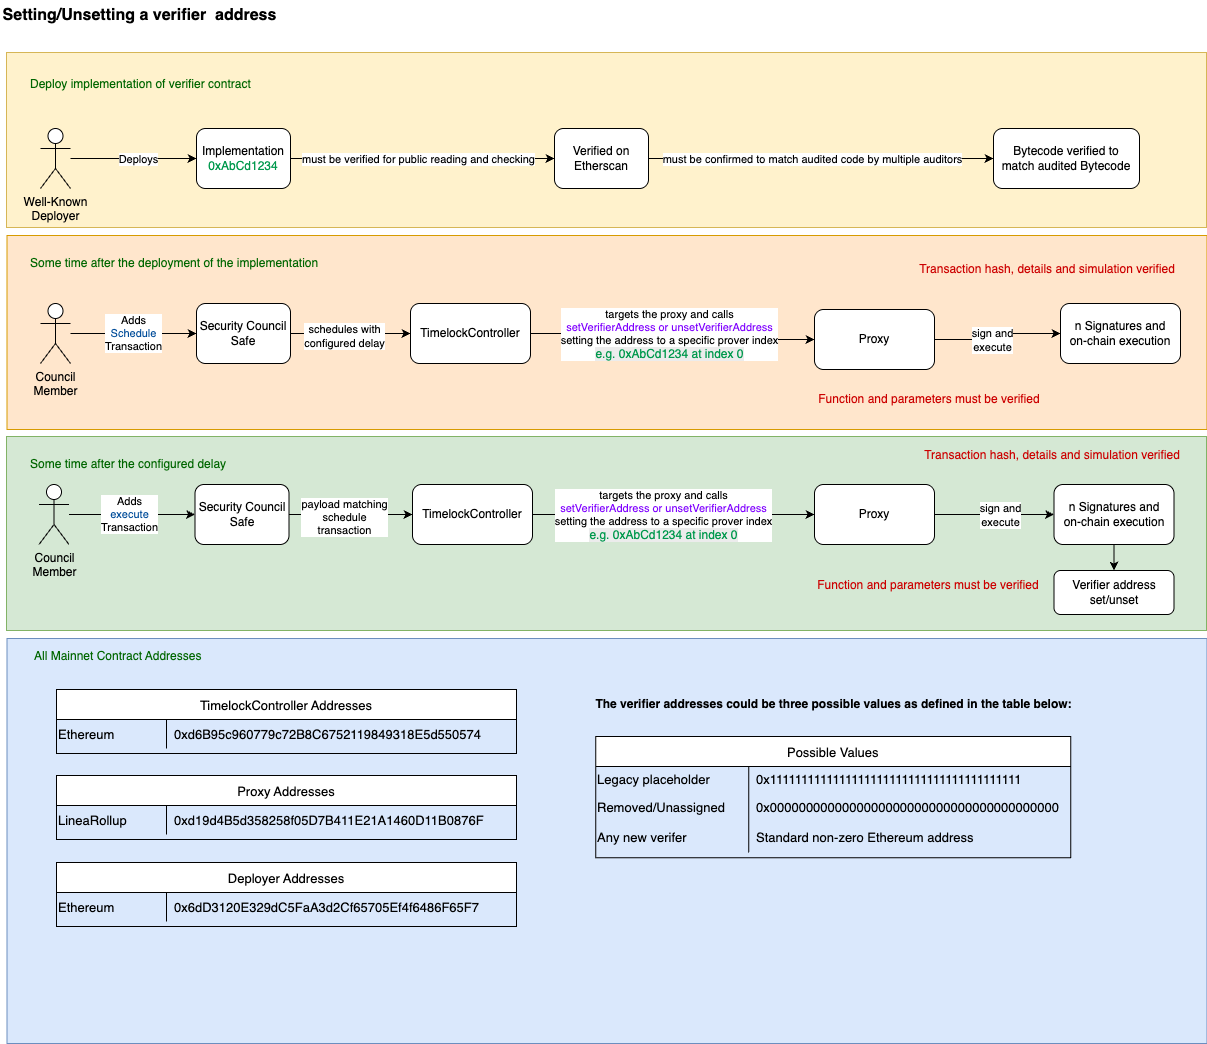

The diagram above was exported from draw.io. Its source (the exported page's mxGraphModel, read from the mxfile embedded in the PNG):
<mxGraphModel dx="5363" dy="1898" grid="0" gridSize="10" guides="1" tooltips="1" connect="1" arrows="1" fold="1" page="0" pageScale="1" pageWidth="827" pageHeight="1169" math="0" shadow="0">
  <root>
    <mxCell id="0" />
    <mxCell id="1" parent="0" />
    <mxCell id="2" value="" style="rounded=0;whiteSpace=wrap;html=1;fillColor=#dae8fc;strokeColor=#6c8ebf;" vertex="1" parent="1">
      <mxGeometry x="-1218.5" y="523" width="1200" height="405" as="geometry" />
    </mxCell>
    <mxCell id="3" value="" style="rounded=0;whiteSpace=wrap;html=1;fillColor=#d5e8d4;strokeColor=#82b366;" vertex="1" parent="1">
      <mxGeometry x="-1219" y="321" width="1200" height="194" as="geometry" />
    </mxCell>
    <mxCell id="4" value="" style="rounded=0;whiteSpace=wrap;html=1;fillColor=#ffe6cc;strokeColor=#d79b00;" vertex="1" parent="1">
      <mxGeometry x="-1218.5" y="120" width="1200" height="194" as="geometry" />
    </mxCell>
    <mxCell id="5" value="" style="rounded=0;whiteSpace=wrap;html=1;fillColor=#fff2cc;strokeColor=#d6b656;" vertex="1" parent="1">
      <mxGeometry x="-1219" y="-63" width="1200" height="175" as="geometry" />
    </mxCell>
    <mxCell id="6" value="" style="edgeStyle=orthogonalEdgeStyle;rounded=0;orthogonalLoop=1;jettySize=auto;html=1;" edge="1" source="8" target="11" parent="1">
      <mxGeometry relative="1" as="geometry" />
    </mxCell>
    <mxCell id="7" value="schedules with &lt;br&gt;configured delay" style="edgeLabel;html=1;align=center;verticalAlign=middle;resizable=0;points=[];" connectable="0" vertex="1" parent="6">
      <mxGeometry x="-0.1029" y="-2" relative="1" as="geometry">
        <mxPoint as="offset" />
      </mxGeometry>
    </mxCell>
    <mxCell id="8" value="Security Council &lt;br&gt;Safe" style="rounded=1;whiteSpace=wrap;html=1;" vertex="1" parent="1">
      <mxGeometry x="-1029" y="188" width="94" height="60" as="geometry" />
    </mxCell>
    <mxCell id="9" value="Adds&lt;br&gt;&lt;font style=&quot;color: rgb(0, 76, 153);&quot;&gt;Schedule&lt;/font&gt;&lt;br&gt;Transaction" style="edgeStyle=orthogonalEdgeStyle;rounded=0;orthogonalLoop=1;jettySize=auto;html=1;entryX=0;entryY=0.5;entryDx=0;entryDy=0;" edge="1" source="10" target="8" parent="1">
      <mxGeometry relative="1" as="geometry">
        <Array as="points">
          <mxPoint x="-1109" y="218" />
          <mxPoint x="-1109" y="218" />
        </Array>
      </mxGeometry>
    </mxCell>
    <mxCell id="10" value="Council&lt;br&gt;Member" style="shape=umlActor;verticalLabelPosition=bottom;verticalAlign=top;html=1;outlineConnect=0;" vertex="1" parent="1">
      <mxGeometry x="-1185" y="188" width="30" height="60" as="geometry" />
    </mxCell>
    <mxCell id="11" value="TimelockController" style="rounded=1;whiteSpace=wrap;html=1;" vertex="1" parent="1">
      <mxGeometry x="-815" y="188" width="120" height="60" as="geometry" />
    </mxCell>
    <mxCell id="12" style="edgeStyle=orthogonalEdgeStyle;rounded=0;orthogonalLoop=1;jettySize=auto;html=1;entryX=0;entryY=0.5;entryDx=0;entryDy=0;exitX=1;exitY=0.5;exitDx=0;exitDy=0;" edge="1" source="11" target="16" parent="1">
      <mxGeometry relative="1" as="geometry">
        <mxPoint x="-505" y="218" as="sourcePoint" />
      </mxGeometry>
    </mxCell>
    <mxCell id="13" value="targets the proxy and calls &lt;br&gt;&lt;font style=&quot;color: rgb(127, 0, 255);&quot;&gt;setVerifierAddress or unsetVerifierAddress&lt;/font&gt;&lt;br&gt;setting the address to a specific prover index&lt;br&gt;&lt;span style=&quot;color: rgb(0, 153, 77); font-size: 12px; text-wrap-mode: wrap; background-color: rgb(236, 236, 236);&quot;&gt;e.g. 0xAbCd1234 at index 0&lt;/span&gt;" style="edgeLabel;html=1;align=center;verticalAlign=middle;resizable=0;points=[];" connectable="0" vertex="1" parent="12">
      <mxGeometry x="-0.224" relative="1" as="geometry">
        <mxPoint x="25" as="offset" />
      </mxGeometry>
    </mxCell>
    <mxCell id="14" value="" style="edgeStyle=orthogonalEdgeStyle;rounded=0;orthogonalLoop=1;jettySize=auto;html=1;" edge="1" source="16" target="34" parent="1">
      <mxGeometry relative="1" as="geometry" />
    </mxCell>
    <mxCell id="15" value="sign and&lt;br&gt;execute" style="edgeLabel;html=1;align=center;verticalAlign=middle;resizable=0;points=[];" connectable="0" vertex="1" parent="14">
      <mxGeometry x="-0.13" relative="1" as="geometry">
        <mxPoint as="offset" />
      </mxGeometry>
    </mxCell>
    <mxCell id="16" value="Proxy" style="rounded=1;whiteSpace=wrap;html=1;" vertex="1" parent="1">
      <mxGeometry x="-411" y="194" width="120" height="60" as="geometry" />
    </mxCell>
    <mxCell id="17" value="" style="edgeStyle=orthogonalEdgeStyle;rounded=0;orthogonalLoop=1;jettySize=auto;html=1;" edge="1" source="19" target="52" parent="1">
      <mxGeometry relative="1" as="geometry" />
    </mxCell>
    <mxCell id="18" value="must be verified for public reading and checking" style="edgeLabel;html=1;align=center;verticalAlign=middle;resizable=0;points=[];" connectable="0" vertex="1" parent="17">
      <mxGeometry x="-0.2016" y="1" relative="1" as="geometry">
        <mxPoint x="22" y="1" as="offset" />
      </mxGeometry>
    </mxCell>
    <mxCell id="19" value="Implementation&lt;br&gt;&lt;font style=&quot;color: rgb(0, 153, 77);&quot;&gt;0xAbCd1234&lt;/font&gt;" style="rounded=1;whiteSpace=wrap;html=1;" vertex="1" parent="1">
      <mxGeometry x="-1029" y="13" width="94" height="60" as="geometry" />
    </mxCell>
    <mxCell id="20" style="edgeStyle=orthogonalEdgeStyle;rounded=0;orthogonalLoop=1;jettySize=auto;html=1;entryX=0;entryY=0.5;entryDx=0;entryDy=0;" edge="1" source="22" target="19" parent="1">
      <mxGeometry relative="1" as="geometry" />
    </mxCell>
    <mxCell id="21" value="Deploys" style="edgeLabel;html=1;align=center;verticalAlign=middle;resizable=0;points=[];" connectable="0" vertex="1" parent="20">
      <mxGeometry x="0.0509" relative="1" as="geometry">
        <mxPoint as="offset" />
      </mxGeometry>
    </mxCell>
    <mxCell id="22" value="Well-Known&lt;br&gt;Deployer" style="shape=umlActor;verticalLabelPosition=bottom;verticalAlign=top;html=1;outlineConnect=0;" vertex="1" parent="1">
      <mxGeometry x="-1185" y="13" width="30" height="60" as="geometry" />
    </mxCell>
    <mxCell id="23" value="" style="edgeStyle=orthogonalEdgeStyle;rounded=0;orthogonalLoop=1;jettySize=auto;html=1;" edge="1" source="25" target="28" parent="1">
      <mxGeometry relative="1" as="geometry" />
    </mxCell>
    <mxCell id="24" value="payload matching&lt;br&gt;schedule&lt;br&gt;transaction" style="edgeLabel;html=1;align=center;verticalAlign=middle;resizable=0;points=[];" connectable="0" vertex="1" parent="23">
      <mxGeometry x="-0.1029" y="-2" relative="1" as="geometry">
        <mxPoint as="offset" />
      </mxGeometry>
    </mxCell>
    <mxCell id="25" value="Security Council Safe" style="rounded=1;whiteSpace=wrap;html=1;" vertex="1" parent="1">
      <mxGeometry x="-1030.5" y="369" width="94" height="60" as="geometry" />
    </mxCell>
    <mxCell id="26" value="Adds&lt;br&gt;&lt;font style=&quot;color: rgb(0, 76, 153);&quot;&gt;execute&lt;/font&gt;&lt;br&gt;Transaction" style="edgeStyle=orthogonalEdgeStyle;rounded=0;orthogonalLoop=1;jettySize=auto;html=1;entryX=0;entryY=0.5;entryDx=0;entryDy=0;" edge="1" source="27" target="25" parent="1">
      <mxGeometry x="-0.0476" relative="1" as="geometry">
        <Array as="points">
          <mxPoint x="-1110.5" y="399" />
          <mxPoint x="-1110.5" y="399" />
        </Array>
        <mxPoint as="offset" />
      </mxGeometry>
    </mxCell>
    <mxCell id="27" value="Council&lt;br&gt;Member" style="shape=umlActor;verticalLabelPosition=bottom;verticalAlign=top;html=1;outlineConnect=0;" vertex="1" parent="1">
      <mxGeometry x="-1186.5" y="369" width="30" height="60" as="geometry" />
    </mxCell>
    <mxCell id="28" value="TimelockController" style="rounded=1;whiteSpace=wrap;html=1;" vertex="1" parent="1">
      <mxGeometry x="-813" y="369" width="120" height="60" as="geometry" />
    </mxCell>
    <mxCell id="29" style="edgeStyle=orthogonalEdgeStyle;rounded=0;orthogonalLoop=1;jettySize=auto;html=1;entryX=0;entryY=0.5;entryDx=0;entryDy=0;exitX=1;exitY=0.5;exitDx=0;exitDy=0;" edge="1" source="28" target="33" parent="1">
      <mxGeometry relative="1" as="geometry">
        <mxPoint x="-496.5" y="399" as="sourcePoint" />
      </mxGeometry>
    </mxCell>
    <mxCell id="30" value="targets the proxy and calls&lt;br&gt;&lt;font style=&quot;color: rgb(127, 0, 255);&quot;&gt;setVerifierAddress or unsetVerifierAddress&lt;/font&gt;&lt;br&gt;setting the address to a specific prover index&lt;br&gt;&lt;span style=&quot;text-wrap-mode: wrap; color: rgb(0, 153, 77); font-size: 12px; background-color: rgb(236, 236, 236);&quot;&gt;e.g. 0xAbCd1234 at index 0&lt;/span&gt;" style="edgeLabel;html=1;align=center;verticalAlign=middle;resizable=0;points=[];" connectable="0" vertex="1" parent="29">
      <mxGeometry x="-0.224" relative="1" as="geometry">
        <mxPoint x="20" as="offset" />
      </mxGeometry>
    </mxCell>
    <mxCell id="31" value="" style="edgeStyle=orthogonalEdgeStyle;rounded=0;orthogonalLoop=1;jettySize=auto;html=1;" edge="1" source="33" target="39" parent="1">
      <mxGeometry relative="1" as="geometry" />
    </mxCell>
    <mxCell id="32" value="sign and&lt;br&gt;execute" style="edgeLabel;html=1;align=center;verticalAlign=middle;resizable=0;points=[];" connectable="0" vertex="1" parent="31">
      <mxGeometry x="0.0905" relative="1" as="geometry">
        <mxPoint as="offset" />
      </mxGeometry>
    </mxCell>
    <mxCell id="33" value="Proxy" style="rounded=1;whiteSpace=wrap;html=1;" vertex="1" parent="1">
      <mxGeometry x="-411" y="369" width="120" height="60" as="geometry" />
    </mxCell>
    <mxCell id="34" value="n Signatures and&lt;br&gt;on-chain execution" style="rounded=1;whiteSpace=wrap;html=1;" vertex="1" parent="1">
      <mxGeometry x="-165" y="188" width="120" height="60" as="geometry" />
    </mxCell>
    <mxCell id="35" value="&lt;font style=&quot;color: rgb(0, 102, 0);&quot;&gt;Some time after the configured delay&lt;/font&gt;" style="text;html=1;align=left;verticalAlign=middle;whiteSpace=wrap;rounded=0;strokeColor=none;" vertex="1" parent="1">
      <mxGeometry x="-1197" y="334" width="1157" height="30" as="geometry" />
    </mxCell>
    <mxCell id="36" value="&lt;font style=&quot;color: rgb(0, 102, 0);&quot;&gt;Some time after the deployment of the implementation&lt;/font&gt;" style="text;html=1;align=left;verticalAlign=middle;whiteSpace=wrap;rounded=0;strokeColor=none;" vertex="1" parent="1">
      <mxGeometry x="-1197" y="133" width="1157" height="30" as="geometry" />
    </mxCell>
    <mxCell id="37" value="&lt;font style=&quot;color: rgb(0, 102, 0);&quot;&gt;Deploy implementation of verifier contract&lt;/font&gt;" style="text;html=1;align=left;verticalAlign=middle;whiteSpace=wrap;rounded=0;strokeColor=none;" vertex="1" parent="1">
      <mxGeometry x="-1197" y="-46" width="1157" height="30" as="geometry" />
    </mxCell>
    <mxCell id="38" value="" style="edgeStyle=orthogonalEdgeStyle;rounded=0;orthogonalLoop=1;jettySize=auto;html=1;" edge="1" source="39" target="49" parent="1">
      <mxGeometry relative="1" as="geometry" />
    </mxCell>
    <mxCell id="39" value="n Signatures and&lt;br&gt;on-chain execution" style="rounded=1;whiteSpace=wrap;html=1;" vertex="1" parent="1">
      <mxGeometry x="-171.5" y="369" width="120" height="60" as="geometry" />
    </mxCell>
    <mxCell id="40" value="Proxy Addresses" style="shape=table;startSize=30;container=1;collapsible=0;childLayout=tableLayout;fixedRows=1;rowLines=0;fontStyle=0;strokeColor=default;fontSize=13;" vertex="1" parent="1">
      <mxGeometry x="-1169.01" y="660" width="460" height="64" as="geometry" />
    </mxCell>
    <mxCell id="41" value="" style="shape=tableRow;horizontal=0;startSize=0;swimlaneHead=0;swimlaneBody=0;top=0;left=0;bottom=0;right=0;collapsible=0;dropTarget=0;fillColor=none;points=[[0,0.5],[1,0.5]];portConstraint=eastwest;strokeColor=inherit;fontSize=13;" vertex="1" parent="40">
      <mxGeometry y="30" width="460" height="29" as="geometry" />
    </mxCell>
    <mxCell id="42" value="LineaRollup" style="shape=partialRectangle;html=1;whiteSpace=wrap;connectable=0;fillColor=none;top=0;left=0;bottom=0;right=0;overflow=hidden;pointerEvents=1;strokeColor=inherit;fontSize=13;align=left;" vertex="1" parent="41">
      <mxGeometry width="110" height="29" as="geometry">
        <mxRectangle width="110" height="29" as="alternateBounds" />
      </mxGeometry>
    </mxCell>
    <mxCell id="43" value="0xd19d4B5d358258f05D7B411E21A1460D11B0876F" style="shape=partialRectangle;html=1;whiteSpace=wrap;connectable=0;fillColor=none;top=0;left=0;bottom=0;right=0;align=left;spacingLeft=6;overflow=hidden;strokeColor=inherit;fontSize=13;" vertex="1" parent="41">
      <mxGeometry x="110" width="350" height="29" as="geometry">
        <mxRectangle width="350" height="29" as="alternateBounds" />
      </mxGeometry>
    </mxCell>
    <mxCell id="44" value="&lt;font style=&quot;color: rgb(0, 102, 0);&quot;&gt;All Mainnet Contract Addresses&lt;/font&gt;" style="text;html=1;align=left;verticalAlign=middle;whiteSpace=wrap;rounded=0;strokeColor=none;" vertex="1" parent="1">
      <mxGeometry x="-1193" y="526" width="1157" height="30" as="geometry" />
    </mxCell>
    <mxCell id="45" value="Deployer Addresses" style="shape=table;startSize=30;container=1;collapsible=0;childLayout=tableLayout;fixedRows=1;rowLines=0;fontStyle=0;strokeColor=default;fontSize=13;" vertex="1" parent="1">
      <mxGeometry x="-1169.01" y="747" width="460" height="64" as="geometry" />
    </mxCell>
    <mxCell id="46" value="" style="shape=tableRow;horizontal=0;startSize=0;swimlaneHead=0;swimlaneBody=0;top=0;left=0;bottom=0;right=0;collapsible=0;dropTarget=0;fillColor=none;points=[[0,0.5],[1,0.5]];portConstraint=eastwest;strokeColor=inherit;fontSize=13;" vertex="1" parent="45">
      <mxGeometry y="30" width="460" height="29" as="geometry" />
    </mxCell>
    <mxCell id="47" value="Ethereum" style="shape=partialRectangle;html=1;whiteSpace=wrap;connectable=0;fillColor=none;top=0;left=0;bottom=0;right=0;overflow=hidden;pointerEvents=1;strokeColor=inherit;fontSize=13;align=left;" vertex="1" parent="46">
      <mxGeometry width="110" height="29" as="geometry">
        <mxRectangle width="110" height="29" as="alternateBounds" />
      </mxGeometry>
    </mxCell>
    <mxCell id="48" value="0x6dD3120E329dC5FaA3d2Cf65705Ef4f6486F65F7" style="shape=partialRectangle;html=1;whiteSpace=wrap;connectable=0;fillColor=none;top=0;left=0;bottom=0;right=0;align=left;spacingLeft=6;overflow=hidden;strokeColor=inherit;fontSize=13;" vertex="1" parent="46">
      <mxGeometry x="110" width="350" height="29" as="geometry">
        <mxRectangle width="350" height="29" as="alternateBounds" />
      </mxGeometry>
    </mxCell>
    <mxCell id="49" value="Verifier address set/unset" style="rounded=1;whiteSpace=wrap;html=1;" vertex="1" parent="1">
      <mxGeometry x="-171.5" y="455" width="120" height="44" as="geometry" />
    </mxCell>
    <mxCell id="50" value="" style="edgeStyle=orthogonalEdgeStyle;rounded=0;orthogonalLoop=1;jettySize=auto;html=1;" edge="1" source="52" target="53" parent="1">
      <mxGeometry relative="1" as="geometry" />
    </mxCell>
    <mxCell id="51" value="must be confirmed to match audited code by multiple auditors" style="edgeLabel;html=1;align=center;verticalAlign=middle;resizable=0;points=[];" connectable="0" vertex="1" parent="50">
      <mxGeometry x="-0.0493" relative="1" as="geometry">
        <mxPoint as="offset" />
      </mxGeometry>
    </mxCell>
    <mxCell id="52" value="Verified on Etherscan" style="rounded=1;whiteSpace=wrap;html=1;" vertex="1" parent="1">
      <mxGeometry x="-671" y="13" width="94" height="60" as="geometry" />
    </mxCell>
    <mxCell id="53" value="Bytecode verified to &lt;br&gt;match audited Bytecode" style="rounded=1;whiteSpace=wrap;html=1;" vertex="1" parent="1">
      <mxGeometry x="-232" y="13" width="146" height="60" as="geometry" />
    </mxCell>
    <mxCell id="54" value="Setting/Unsetting a verifier&amp;nbsp; address" style="text;html=1;align=center;verticalAlign=middle;whiteSpace=wrap;rounded=0;fontStyle=1;fontSize=16;" vertex="1" parent="1">
      <mxGeometry x="-1225" y="-115" width="279" height="30" as="geometry" />
    </mxCell>
    <mxCell id="55" value="&lt;font style=&quot;color: rgb(204, 0, 0);&quot;&gt;Transaction hash, details and simulation verified&lt;/font&gt;" style="text;html=1;align=center;verticalAlign=middle;whiteSpace=wrap;rounded=0;" vertex="1" parent="1">
      <mxGeometry x="-311" y="139" width="266" height="30" as="geometry" />
    </mxCell>
    <mxCell id="56" value="&lt;font style=&quot;color: rgb(204, 0, 0);&quot;&gt;Transaction hash, details and simulation verified&lt;/font&gt;" style="text;html=1;align=center;verticalAlign=middle;whiteSpace=wrap;rounded=0;" vertex="1" parent="1">
      <mxGeometry x="-306" y="325" width="266" height="30" as="geometry" />
    </mxCell>
    <mxCell id="57" value="Possible Values" style="shape=table;startSize=30;container=1;collapsible=0;childLayout=tableLayout;fixedRows=1;rowLines=0;fontStyle=0;strokeColor=default;fontSize=13;" vertex="1" parent="1">
      <mxGeometry x="-629.75" y="621" width="475" height="121.18" as="geometry" />
    </mxCell>
    <mxCell id="58" value="" style="shape=tableRow;horizontal=0;startSize=0;swimlaneHead=0;swimlaneBody=0;top=0;left=0;bottom=0;right=0;collapsible=0;dropTarget=0;fillColor=none;points=[[0,0.5],[1,0.5]];portConstraint=eastwest;strokeColor=inherit;fontSize=13;" vertex="1" parent="57">
      <mxGeometry y="30" width="475" height="26" as="geometry" />
    </mxCell>
    <mxCell id="59" value="&lt;div&gt;Legacy placeholder&lt;/div&gt;" style="shape=partialRectangle;html=1;whiteSpace=wrap;connectable=0;fillColor=none;top=0;left=0;bottom=0;right=0;overflow=hidden;pointerEvents=1;strokeColor=inherit;fontSize=13;align=left;" vertex="1" parent="58">
      <mxGeometry width="153" height="26" as="geometry">
        <mxRectangle width="153" height="26" as="alternateBounds" />
      </mxGeometry>
    </mxCell>
    <mxCell id="60" value="0x1111111111111111111111111111111111111111" style="shape=partialRectangle;html=1;whiteSpace=wrap;connectable=0;fillColor=none;top=0;left=0;bottom=0;right=0;align=left;spacingLeft=6;overflow=hidden;strokeColor=inherit;fontSize=13;" vertex="1" parent="58">
      <mxGeometry x="153" width="322" height="26" as="geometry">
        <mxRectangle width="322" height="26" as="alternateBounds" />
      </mxGeometry>
    </mxCell>
    <mxCell id="61" value="" style="shape=tableRow;horizontal=0;startSize=0;swimlaneHead=0;swimlaneBody=0;top=0;left=0;bottom=0;right=0;collapsible=0;dropTarget=0;fillColor=none;points=[[0,0.5],[1,0.5]];portConstraint=eastwest;strokeColor=inherit;fontSize=13;" vertex="1" parent="57">
      <mxGeometry y="56" width="475" height="30" as="geometry" />
    </mxCell>
    <mxCell id="62" value="Removed/Unassigned" style="shape=partialRectangle;html=1;whiteSpace=wrap;connectable=0;fillColor=none;top=0;left=0;bottom=0;right=0;overflow=hidden;strokeColor=inherit;fontSize=13;align=left;" vertex="1" parent="61">
      <mxGeometry width="153" height="30" as="geometry">
        <mxRectangle width="153" height="30" as="alternateBounds" />
      </mxGeometry>
    </mxCell>
    <mxCell id="63" value="0x0000000000000000000000000000000000000000" style="shape=partialRectangle;html=1;whiteSpace=wrap;connectable=0;fillColor=none;top=0;left=0;bottom=0;right=0;align=left;spacingLeft=6;overflow=hidden;strokeColor=inherit;fontSize=13;" vertex="1" parent="61">
      <mxGeometry x="153" width="322" height="30" as="geometry">
        <mxRectangle width="322" height="30" as="alternateBounds" />
      </mxGeometry>
    </mxCell>
    <mxCell id="64" value="" style="shape=tableRow;horizontal=0;startSize=0;swimlaneHead=0;swimlaneBody=0;top=0;left=0;bottom=0;right=0;collapsible=0;dropTarget=0;fillColor=none;points=[[0,0.5],[1,0.5]];portConstraint=eastwest;strokeColor=inherit;fontSize=13;" vertex="1" parent="57">
      <mxGeometry y="86" width="475" height="30" as="geometry" />
    </mxCell>
    <mxCell id="65" value="Any new verifer" style="shape=partialRectangle;html=1;whiteSpace=wrap;connectable=0;fillColor=none;top=0;left=0;bottom=0;right=0;overflow=hidden;strokeColor=inherit;fontSize=13;align=left;" vertex="1" parent="64">
      <mxGeometry width="153" height="30" as="geometry">
        <mxRectangle width="153" height="30" as="alternateBounds" />
      </mxGeometry>
    </mxCell>
    <mxCell id="66" value="Standard non-zero Ethereum address" style="shape=partialRectangle;html=1;whiteSpace=wrap;connectable=0;fillColor=none;top=0;left=0;bottom=0;right=0;align=left;spacingLeft=6;overflow=hidden;strokeColor=inherit;fontSize=13;" vertex="1" parent="64">
      <mxGeometry x="153" width="322" height="30" as="geometry">
        <mxRectangle width="322" height="30" as="alternateBounds" />
      </mxGeometry>
    </mxCell>
    <mxCell id="67" value="TimelockController Addresses" style="shape=table;startSize=30;container=1;collapsible=0;childLayout=tableLayout;fixedRows=1;rowLines=0;fontStyle=0;strokeColor=default;fontSize=13;" vertex="1" parent="1">
      <mxGeometry x="-1169.01" y="574" width="460" height="64" as="geometry" />
    </mxCell>
    <mxCell id="68" value="" style="shape=tableRow;horizontal=0;startSize=0;swimlaneHead=0;swimlaneBody=0;top=0;left=0;bottom=0;right=0;collapsible=0;dropTarget=0;fillColor=none;points=[[0,0.5],[1,0.5]];portConstraint=eastwest;strokeColor=inherit;fontSize=13;" vertex="1" parent="67">
      <mxGeometry y="30" width="460" height="29" as="geometry" />
    </mxCell>
    <mxCell id="69" value="Ethereum" style="shape=partialRectangle;html=1;whiteSpace=wrap;connectable=0;fillColor=none;top=0;left=0;bottom=0;right=0;overflow=hidden;pointerEvents=1;strokeColor=inherit;fontSize=13;align=left;" vertex="1" parent="68">
      <mxGeometry width="110" height="29" as="geometry">
        <mxRectangle width="110" height="29" as="alternateBounds" />
      </mxGeometry>
    </mxCell>
    <mxCell id="70" value="0xd6B95c960779c72B8C6752119849318E5d550574" style="shape=partialRectangle;html=1;whiteSpace=wrap;connectable=0;fillColor=none;top=0;left=0;bottom=0;right=0;align=left;spacingLeft=6;overflow=hidden;strokeColor=inherit;fontSize=13;" vertex="1" parent="68">
      <mxGeometry x="110" width="350" height="29" as="geometry">
        <mxRectangle width="350" height="29" as="alternateBounds" />
      </mxGeometry>
    </mxCell>
    <mxCell id="71" value="The verifier addresses could be three possible values as defined in the table below:" style="text;html=1;align=center;verticalAlign=middle;whiteSpace=wrap;rounded=0;fontStyle=1" vertex="1" parent="1">
      <mxGeometry x="-637.5" y="574" width="490.5" height="30" as="geometry" />
    </mxCell>
    <mxCell id="72" value="&lt;font style=&quot;color: rgb(204, 0, 0);&quot;&gt;Function and parameters must be verified&lt;/font&gt;" style="text;html=1;align=center;verticalAlign=middle;whiteSpace=wrap;rounded=0;" vertex="1" parent="1">
      <mxGeometry x="-411" y="455" width="228" height="30" as="geometry" />
    </mxCell>
    <mxCell id="73" value="&lt;font style=&quot;color: rgb(204, 0, 0);&quot;&gt;Function and parameters must be verified&lt;/font&gt;" style="text;html=1;align=center;verticalAlign=middle;whiteSpace=wrap;rounded=0;" vertex="1" parent="1">
      <mxGeometry x="-410" y="269" width="228" height="30" as="geometry" />
    </mxCell>
  </root>
</mxGraphModel>